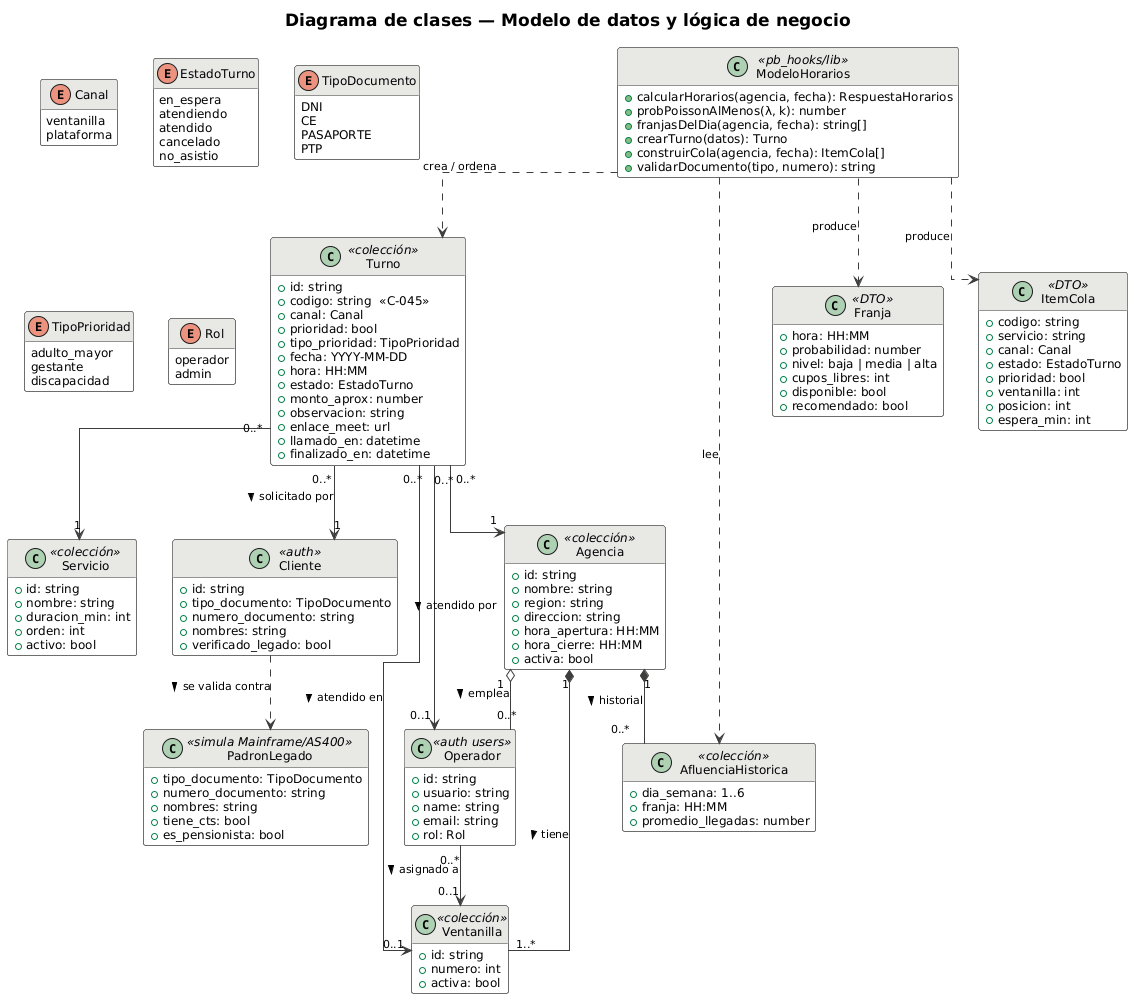

The diagram above was rendered by PlantUML. Its source (embedded in the PNG):
@startuml clases
!include estilo.iuml
title Diagrama de clases — Modelo de datos y lógica de negocio

hide empty members
skinparam linetype ortho

enum Canal {
  ventanilla
  plataforma
}
enum EstadoTurno {
  en_espera
  atendiendo
  atendido
  cancelado
  no_asistio
}
enum TipoDocumento {
  DNI
  CE
  PASAPORTE
  PTP
}
enum TipoPrioridad {
  adulto_mayor
  gestante
  discapacidad
}
enum Rol {
  operador
  admin
}

class Agencia <<colección>> {
  +id: string
  +nombre: string
  +region: string
  +direccion: string
  +hora_apertura: HH:MM
  +hora_cierre: HH:MM
  +activa: bool
}
class Ventanilla <<colección>> {
  +id: string
  +numero: int
  +activa: bool
}
class Servicio <<colección>> {
  +id: string
  +nombre: string
  +duracion_min: int
  +orden: int
  +activo: bool
}
class Cliente <<auth>> {
  +id: string
  +tipo_documento: TipoDocumento
  +numero_documento: string
  +nombres: string
  +verificado_legado: bool
}
class Operador <<auth users>> {
  +id: string
  +usuario: string
  +name: string
  +email: string
  +rol: Rol
}
class Turno <<colección>> {
  +id: string
  +codigo: string  «C-045»
  +canal: Canal
  +prioridad: bool
  +tipo_prioridad: TipoPrioridad
  +fecha: YYYY-MM-DD
  +hora: HH:MM
  +estado: EstadoTurno
  +monto_aprox: number
  +observacion: string
  +enlace_meet: url
  +llamado_en: datetime
  +finalizado_en: datetime
}
class PadronLegado <<simula Mainframe/AS400>> {
  +tipo_documento: TipoDocumento
  +numero_documento: string
  +nombres: string
  +tiene_cts: bool
  +es_pensionista: bool
}
class AfluenciaHistorica <<colección>> {
  +dia_semana: 1..6
  +franja: HH:MM
  +promedio_llegadas: number
}

class ModeloHorarios <<pb_hooks/lib>> {
  +calcularHorarios(agencia, fecha): RespuestaHorarios
  +probPoissonAlMenos(λ, k): number
  +franjasDelDia(agencia, fecha): string[]
  +crearTurno(datos): Turno
  +construirCola(agencia, fecha): ItemCola[]
  +validarDocumento(tipo, numero): string
}
class Franja <<DTO>> {
  +hora: HH:MM
  +probabilidad: number
  +nivel: baja | media | alta
  +cupos_libres: int
  +disponible: bool
  +recomendado: bool
}
class ItemCola <<DTO>> {
  +codigo: string
  +servicio: string
  +canal: Canal
  +estado: EstadoTurno
  +prioridad: bool
  +ventanilla: int
  +posicion: int
  +espera_min: int
}

Agencia "1" *-- "1..*" Ventanilla : tiene >
Agencia "1" *-- "0..*" AfluenciaHistorica : historial >
Agencia "1" o-- "0..*" Operador : emplea >
Operador "0..*" --> "0..1" Ventanilla : asignado a >
Turno "0..*" --> "1" Agencia
Turno "0..*" --> "1" Servicio
Turno "0..*" --> "1" Cliente : solicitado por >
Turno "0..*" --> "0..1" Ventanilla : atendido en >
Turno "0..*" --> "0..1" Operador : atendido por >
Cliente ..> PadronLegado : se valida contra >

ModeloHorarios ..> AfluenciaHistorica : lee
ModeloHorarios ..> Turno : crea / ordena
ModeloHorarios ..> Franja : produce
ModeloHorarios ..> ItemCola : produce
@enduml